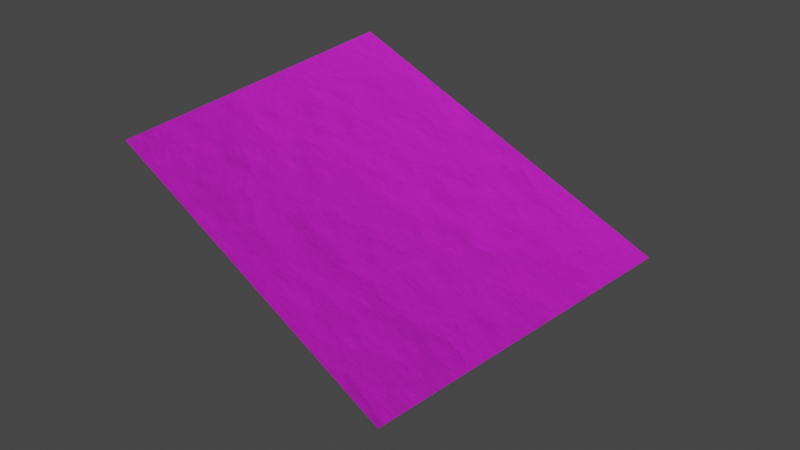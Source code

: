 # Source: paperTexture.blend  (saved by Blender 3.5.10; exported with 4.5.12 LTS)
import bpy
from mathutils import Matrix  # noqa: F401  (used for matrix-valued properties, if any)

bpy.ops.wm.read_factory_settings(use_empty=True)
scene = bpy.context.scene
scene.name = 'Scene'

# ---- collections
col_collection = bpy.data.collections.new('Collection'); scene.collection.children.link(col_collection)

# ---- images (referenced by path relative to the original .blend; pixels are not part of the script)
import os
ASSET_DIR = os.environ.get("B2B_ASSET_DIR", "")  # directory of the original .blend (textures are referenced by path, not embedded)
HERE = os.path.dirname(os.path.abspath(__file__))  # packed textures are extracted next to this script under _unpacked/

def load_image(name, relpath, width, height, colorspace="sRGB"):
    """Load a texture the original file referenced (path relative to the .blend, or extracted next to this script)."""
    p = next((c for c in (os.path.join(HERE, relpath), os.path.join(ASSET_DIR, relpath)) if relpath and os.path.exists(c)), "")
    if p:
        img = bpy.data.images.load(p, check_existing=True)
        img.name = name
    else:  # same state as the original file: an image datablock whose file is absent (Cycles renders it pink)
        img = bpy.data.images.new(name, width, height)
        img.source = "FILE"
        img.filepath = "//" + (relpath or name)
    img.colorspace_settings.name = colorspace
    return img
img_03_12_png = load_image('03-12.png', '03-12.png', 1024, 1024, 'sRGB')

# ---- materials (node trees are filled in below, after node groups)
mat_paper = bpy.data.materials.new('Paper')

# ---- node groups
ng_controlablecolorramp = bpy.data.node_groups.new('ControlableColorRamp', 'ShaderNodeTree')
_s = ng_controlablecolorramp.interface.new_socket(name='Result', in_out='OUTPUT', socket_type='NodeSocketColor')
_s.default_value = (0.0, 0.0, 0.0, 0.0)
_s = ng_controlablecolorramp.interface.new_socket(name='Input', in_out='INPUT', socket_type='NodeSocketFloat')
_s.subtype = 'FACTOR'
_s.default_value = 0.5
_s.min_value = 0.0
_s.max_value = 1.0
_s = ng_controlablecolorramp.interface.new_socket(name='Left Color', in_out='INPUT', socket_type='NodeSocketColor')
_s.default_value = (0.5, 0.5, 0.5, 1.0)
_s = ng_controlablecolorramp.interface.new_socket(name='Right Color', in_out='INPUT', socket_type='NodeSocketColor')
_s.default_value = (1.0, 1.0, 1.0, 1.0)
_N = ng_controlablecolorramp.nodes; _L = ng_controlablecolorramp.links
n0 = _N.new('NodeGroupOutput'); n0.name = 'Group Output'; n0.location = (180, -60)
n1 = _N.new('ShaderNodeMix'); n1.name = 'Mix.002'; n1.location = (-100, 160)
n1.data_type = 'RGBA'
n2 = _N.new('NodeGroupInput'); n2.name = 'Group Input'; n2.location = (-853, -63)
n3 = _N.new('ShaderNodeValToRGB'); n3.name = 'ColorRamp.001'; n3.location = (-414, 160)
while len(n3.color_ramp.elements) > 1: n3.color_ramp.elements.remove(n3.color_ramp.elements[-1])
n3.color_ramp.elements[0].position = 0.0; n3.color_ramp.elements[0].color = (0.0, 0.0, 0.0, 1.0)
_e = n3.color_ramp.elements.new(1.0); _e.color = (1.0, 1.0, 1.0, 1.0)
_L.new(n2.outputs[0], n3.inputs[0])
_L.new(n3.outputs[0], n1.inputs[0])
_L.new(n1.outputs[2], n0.inputs[0])
_L.new(n2.outputs[1], n1.inputs[6])
_L.new(n2.outputs[2], n1.inputs[7])
n0.is_active_output = True
ng_nodegroup_001 = bpy.data.node_groups.new('NodeGroup.001', 'ShaderNodeTree')
_s = ng_nodegroup_001.interface.new_socket(name='Color', in_out='OUTPUT', socket_type='NodeSocketColor')
_s.default_value = (0.0, 0.0, 0.0, 0.0)
_s = ng_nodegroup_001.interface.new_socket(name='Roughness', in_out='OUTPUT', socket_type='NodeSocketColor')
_s.default_value = (0.0, 0.0, 0.0, 0.0)
_s = ng_nodegroup_001.interface.new_socket(name='Normal', in_out='OUTPUT', socket_type='NodeSocketVector')
_s = ng_nodegroup_001.interface.new_socket(name='Background Color', in_out='INPUT', socket_type='NodeSocketColor')
_s.default_value = (0.7991, 0.7991, 0.7991, 1.0)
_s = ng_nodegroup_001.interface.new_socket(name='Color Strength', in_out='INPUT', socket_type='NodeSocketFloat')
_s.default_value = 0.975
_s.min_value = 0.0
_s.max_value = 1.0
_s = ng_nodegroup_001.interface.new_socket(name='Roughness Ink', in_out='INPUT', socket_type='NodeSocketFloat')
_s.subtype = 'FACTOR'
_s.default_value = 0.5
_s.min_value = 0.0
_s.max_value = 1.0
_s = ng_nodegroup_001.interface.new_socket(name='Roughness Paper', in_out='INPUT', socket_type='NodeSocketFloat')
_s.subtype = 'FACTOR'
_s.default_value = 1.0
_s.min_value = 0.0
_s.max_value = 1.0
_s = ng_nodegroup_001.interface.new_socket(name='Random Seed', in_out='INPUT', socket_type='NodeSocketFloat')
_s.min_value = -1e+04
_s.max_value = 1e+04
_s = ng_nodegroup_001.interface.new_socket(name='Crumple Strength', in_out='INPUT', socket_type='NodeSocketFloat')
_s.default_value = 0.001
_s.min_value = 0.0
_s.max_value = 0.01
_s = ng_nodegroup_001.interface.new_socket(name='Crumple Detail', in_out='INPUT', socket_type='NodeSocketFloat')
_s.default_value = 15.0
_s.min_value = 7.0
_s.max_value = 15.0
_s = ng_nodegroup_001.interface.new_socket(name='Crumple Scale', in_out='INPUT', socket_type='NodeSocketFloat')
_s.default_value = 7.0
_s.min_value = 4.0
_s.max_value = 15.0
_s = ng_nodegroup_001.interface.new_socket(name='Grain Strength', in_out='INPUT', socket_type='NodeSocketFloat')
_s.default_value = 1.001
_s.min_value = 1.0
_s.max_value = 2.0
_s = ng_nodegroup_001.interface.new_socket(name='Waving Strength', in_out='INPUT', socket_type='NodeSocketFloat')
_s.default_value = 1.001
_s.min_value = 1.0
_s.max_value = 2.0
_s = ng_nodegroup_001.interface.new_socket(name='Waving Scale', in_out='INPUT', socket_type='NodeSocketFloat')
_s.default_value = 12.0
_s.min_value = 6.0
_s.max_value = 18.0
_N = ng_nodegroup_001.nodes; _L = ng_nodegroup_001.links
n0 = _N.new('NodeFrame'); n0.name = 'Frame'; n0.location = (336, 731)
n0.label = 'Color Strength'
n0.width = 200
n1 = _N.new('NodeFrame'); n1.name = 'Frame.002'; n1.location = (-297, 252)
n1.label = 'Ink Reflection'
n1.width = 598
n2 = _N.new('NodeFrame'); n2.name = 'Frame.001'; n2.location = (-1494, 661)
n2.label = 'Document Texture'
n2.width = 300
n3 = _N.new('NodeFrame'); n3.name = 'Frame.007'; n3.location = (255, -560)
n3.label = 'Mixing'
n3.width = 592
n4 = _N.new('NodeFrame'); n4.name = 'Frame.004'; n4.location = (-571, -910)
n4.label = 'Grain Texture'
n4.width = 460
n5 = _N.new('NodeFrame'); n5.name = 'Frame.003'; n5.location = (-547, -1207)
n5.label = 'Large Waving of the paper'
n5.width = 440
n6 = _N.new('NodeFrame'); n6.name = 'Frame.006'; n6.location = (-747, -426)
n6.label = 'Small crumple'
n6.width = 921
n7 = _N.new('ShaderNodeMix'); n7.name = 'Mix.001'; n7.location = (30, -30)
n7.data_type = 'RGBA'
n7.blend_type = 'MULTIPLY'
n8 = _N.new('ShaderNodeTexCoord'); n8.name = 'Texture Coordinate'; n8.location = (-2065, 270)
n9 = _N.new('NodeGroupOutput'); n9.name = 'Group Output'; n9.location = (1266, 0)
n10 = _N.new('ShaderNodeCombineColor'); n10.name = 'Combine Color.001'; n10.location = (30, -201)
n11 = _N.new('ShaderNodeCombineColor'); n11.name = 'Combine Color'; n11.location = (31, -30)
n12 = _N.new('ShaderNodeTexImage'); n12.name = 'Image Texture'; n12.location = (30, -30)
n12.image = img_03_12_png
n13 = _N.new('ShaderNodeMath'); n13.name = 'Math.003'; n13.location = (30, -177)
n14 = _N.new('ShaderNodeMath'); n14.name = 'Math.002'; n14.location = (210, -37)
n15 = _N.new('ShaderNodeBump'); n15.name = 'Bump'; n15.location = (422, -30)
n15.inputs[1].default_value = 1.0
n15.inputs[2].default_value = 1.0
n16 = _N.new('ShaderNodeMath'); n16.name = 'Math.004'; n16.location = (291, -70)
n16.operation = 'MULTIPLY'
n16.inputs[1].default_value = 0.0003
n17 = _N.new('ShaderNodeMath'); n17.name = 'Math.006'; n17.location = (291, -70)
n17.operation = 'MULTIPLY'
n18 = _N.new('ShaderNodeMath'); n18.name = 'Math'; n18.location = (270, -50)
n18.operation = 'MULTIPLY'
n19 = _N.new('ShaderNodeTexNoise'); n19.name = 'Noise Texture.001'; n19.location = (30, -30)
n19.inputs[3].default_value = 15.0
n19.inputs[4].default_value = 0.0
n20 = _N.new('ShaderNodeCombineXYZ'); n20.name = 'Combine XYZ'; n20.location = (-1428, -389)
n21 = _N.new('ShaderNodeTexNoise'); n21.name = 'Noise Texture.002'; n21.location = (30, -30)
n21.inputs[2].default_value = 1.0
n21.inputs[3].default_value = 15.0
n21.inputs[4].default_value = 1.0
n22 = _N.new('NodeReroute'); n22.name = 'Reroute'; n22.location = (-1686, -1353)
n22.width = 16
n22.socket_idname = 'NodeSocketFloat'
n23 = _N.new('ShaderNodeMath'); n23.name = 'Math.007'; n23.location = (-1567, -1107)
n23.operation = 'LOGARITHM'
n23.inputs[1].default_value = 10.0
n24 = _N.new('ShaderNodeMix'); n24.name = 'Mix'; n24.location = (230, -30)
n24.data_type = 'RGBA'
n24.inputs[0].default_value = 0.8
n25 = _N.new('ShaderNodeTexNoise'); n25.name = 'Noise Texture'; n25.location = (30, -190)
n25.inputs[2].default_value = 1.5
n26 = _N.new('ShaderNodeMath'); n26.name = 'Math.001'; n26.location = (751, -210)
n26.operation = 'MULTIPLY'
n27 = _N.new('ShaderNodeTexVoronoi'); n27.name = 'Voronoi Texture'; n27.location = (451, -110)
n27.voronoi_dimensions = '2D'
n28 = _N.new('ShaderNodeMath'); n28.name = 'Math.008'; n28.location = (-1323, -911)
n28.operation = 'LOGARITHM'
n28.inputs[1].default_value = 100.0
n29 = _N.new('ShaderNodeMapping'); n29.name = 'Mapping.001'; n29.location = (-1127, -329)
n30 = _N.new('ShaderNodeGroup'); n30.name = 'Group'; n30.location = (363, -81)
n30.width = 205
n30.node_tree = ng_controlablecolorramp
n31 = _N.new('NodeGroupInput'); n31.name = 'Group Input'; n31.location = (-2548, -497)
n7.parent = n0
n10.parent = n1
n11.parent = n1
n12.parent = n2
n13.parent = n3
n14.parent = n3
n15.parent = n3
n16.parent = n4
n17.parent = n4
n18.parent = n5
n19.parent = n5
n21.parent = n4
n24.parent = n6
n25.parent = n6
n26.parent = n6
n27.parent = n6
n30.parent = n1
_L.new(n18.outputs[0], n13.inputs[1])
_L.new(n27.outputs[0], n26.inputs[0])
_L.new(n14.outputs[0], n15.inputs[3])
_L.new(n25.outputs[1], n24.inputs[7])
_L.new(n19.outputs[0], n18.inputs[0])
_L.new(n29.outputs[0], n19.inputs[0])
_L.new(n24.outputs[2], n27.inputs[0])
_L.new(n21.outputs[0], n16.inputs[0])
_L.new(n13.outputs[0], n14.inputs[1])
_L.new(n12.outputs[0], n7.inputs[7])
_L.new(n8.outputs[2], n12.inputs[0])
_L.new(n7.outputs[2], n9.inputs[0])
_L.new(n15.outputs[0], n9.inputs[2])
_L.new(n31.outputs[0], n7.inputs[6])
_L.new(n31.outputs[1], n7.inputs[0])
_L.new(n12.outputs[0], n30.inputs[0])
_L.new(n30.outputs[0], n9.inputs[1])
_L.new(n11.outputs[0], n30.inputs[1])
_L.new(n10.outputs[0], n30.inputs[2])
_L.new(n31.outputs[2], n11.inputs[2])
_L.new(n31.outputs[3], n10.inputs[2])
_L.new(n26.outputs[0], n14.inputs[0])
_L.new(n21.outputs[0], n17.inputs[0])
_L.new(n17.outputs[0], n13.inputs[0])
_L.new(n8.outputs[2], n29.inputs[0])
_L.new(n29.outputs[0], n21.inputs[0])
_L.new(n29.outputs[0], n25.inputs[0])
_L.new(n29.outputs[0], n24.inputs[6])
_L.new(n20.outputs[0], n29.inputs[1])
_L.new(n31.outputs[4], n20.inputs[2])
_L.new(n23.outputs[0], n18.inputs[1])
_L.new(n31.outputs[9], n23.inputs[0])
_L.new(n22.outputs[0], n19.inputs[2])
_L.new(n31.outputs[8], n28.inputs[0])
_L.new(n28.outputs[0], n17.inputs[1])
_L.new(n31.outputs[5], n26.inputs[1])
_L.new(n31.outputs[10], n22.inputs[0])
_L.new(n31.outputs[6], n25.inputs[3])
_L.new(n31.outputs[7], n27.inputs[2])
n9.is_active_output = True

# ---- material node trees
mat_paper.use_nodes = True; mat_paper.node_tree.nodes.clear()
_N = mat_paper.node_tree.nodes; _L = mat_paper.node_tree.links
n0 = _N.new('ShaderNodeOutputMaterial'); n0.name = 'Material Output'; n0.location = (941, 300)
n1 = _N.new('ShaderNodeBsdfPrincipled'); n1.name = 'Principled BSDF'; n1.location = (641, 300)
n1.distribution = 'GGX'
n1.subsurface_method = 'RANDOM_WALK_SKIN'
n1.inputs[3].default_value = 1.45
n1.inputs[27].default_value = (0.0, 0.0, 0.0, 1.0)
n1.inputs[28].default_value = 1.0
n2 = _N.new('ShaderNodeGroup'); n2.name = 'Group'; n2.location = (-83, 149)
n2.width = 288
n2.node_tree = ng_nodegroup_001
n2.inputs[0].default_value = (0.7991, 0.7991, 0.7991, 1.0)
n2.inputs[1].default_value = 0.975
n2.inputs[2].default_value = 0.5
n2.inputs[3].default_value = 1.0
n2.inputs[4].default_value = 1.6
n2.inputs[5].default_value = 0.001
n2.inputs[6].default_value = 15.0
n2.inputs[7].default_value = 7.0
n2.inputs[8].default_value = 1.002
n2.inputs[9].default_value = 1.001
n2.inputs[10].default_value = 12.0
_L.new(n2.outputs[1], n1.inputs[2])
_L.new(n2.outputs[0], n1.inputs[0])
_L.new(n2.outputs[2], n1.inputs[5])
_L.new(n1.outputs[0], n0.inputs[0])
n0.is_active_output = True

# ---- world
world_world = bpy.data.worlds.new('World'); scene.world = world_world
world_world.use_nodes = True; world_world.node_tree.nodes.clear()
_N = world_world.node_tree.nodes; _L = world_world.node_tree.links
n0 = _N.new('ShaderNodeOutputWorld'); n0.name = 'World Output'; n0.location = (300, 300)
n1 = _N.new('ShaderNodeBackground'); n1.name = 'Background'; n1.location = (10, 300)
n1.inputs[0].default_value = (0.05088, 0.05088, 0.05088, 1.0)
_L.new(n1.outputs[0], n0.inputs[0])
n0.is_active_output = True
world_world.color = (0.05088, 0.05088, 0.05088)
world_world.use_sun_shadow = False
world_world.sun_shadow_jitter_overblur = 0.0

# ---- cameras
cam_camera = bpy.data.cameras.new('Camera')
cam_camera.clip_end = 100.0
cam_camera.ortho_scale = 7.314
cam_camera.display_size = 0.1

# ---- lights
light_light_001 = bpy.data.lights.new('Light.001', 'POINT')
light_light_001.transmission_factor = 0.0
light_light_001.energy = 106.2
light_light_001.shadow_soft_size = 0.25
light_light_001.shadow_maximum_resolution = 0.006
light_light_001.use_absolute_resolution = True

# ---- meshes
me_plane = bpy.data.meshes.new('Plane')
me_plane.from_pydata([(-0.105, -0.1485, 0.0), (0.105, -0.1485, 0.0), (-0.105, 0.1485, 0.0), (0.105, 0.1485, 0.0)], [], [(0, 1, 3, 2)])
_uv = me_plane.uv_layers.new(name='UVMap')
_uv.uv.foreach_set('vector', [0.0, 0.0, 1.0, 0.0, 1.0, 1.0, 0.0, 1.0])
me_plane.materials.append(mat_paper)
me_plane.update()

# ---- objects
ob_camera = bpy.data.objects.new('Camera', cam_camera)
ob_plane = bpy.data.objects.new('Plane', me_plane)
ob_light = bpy.data.objects.new('Light', light_light_001)

# ---- transforms, parenting, visibility, modifiers, constraints
ob_camera.location = (-0.3018, -0.4291, 0.5133)
ob_camera.rotation_euler = (0.7698, -2.09e-07, -0.6464)
ob_camera.lock_rotations_4d = False
ob_camera.empty_display_type = 'ARROWS'
ob_camera.color = (0.0, 0.0, 0.0, 0.0)
ob_camera.display_type = 'WIRE'
ob_camera.lineart.crease_threshold = 0.0
ob_plane.location = (0.0, 0.0, 0.0)
ob_light.location = (1.229, 0.2957, 0.4804)
ob_light.rotation_euler = (0.6503, 0.05522, 1.866)
ob_light.lock_rotations_4d = False
ob_light.empty_display_type = 'ARROWS'
ob_light.color = (0.0, 0.0, 0.0, 0.0)
ob_light.lineart.crease_threshold = 0.0

# ---- collection membership
col_collection.objects.link(ob_camera)
col_collection.objects.link(ob_plane)
col_collection.objects.link(ob_light)

# ---- scene / render settings (as saved in the file)
scene.camera = ob_camera
scene.frame_start = 1; scene.frame_end = 250; scene.frame_set(1)
scene.render.engine = 'CYCLES'
scene.cycles.sampling_pattern = 'TABULATED_SOBOL'
scene.view_settings.view_transform = 'Filmic'
bpy.context.view_layer.update()
